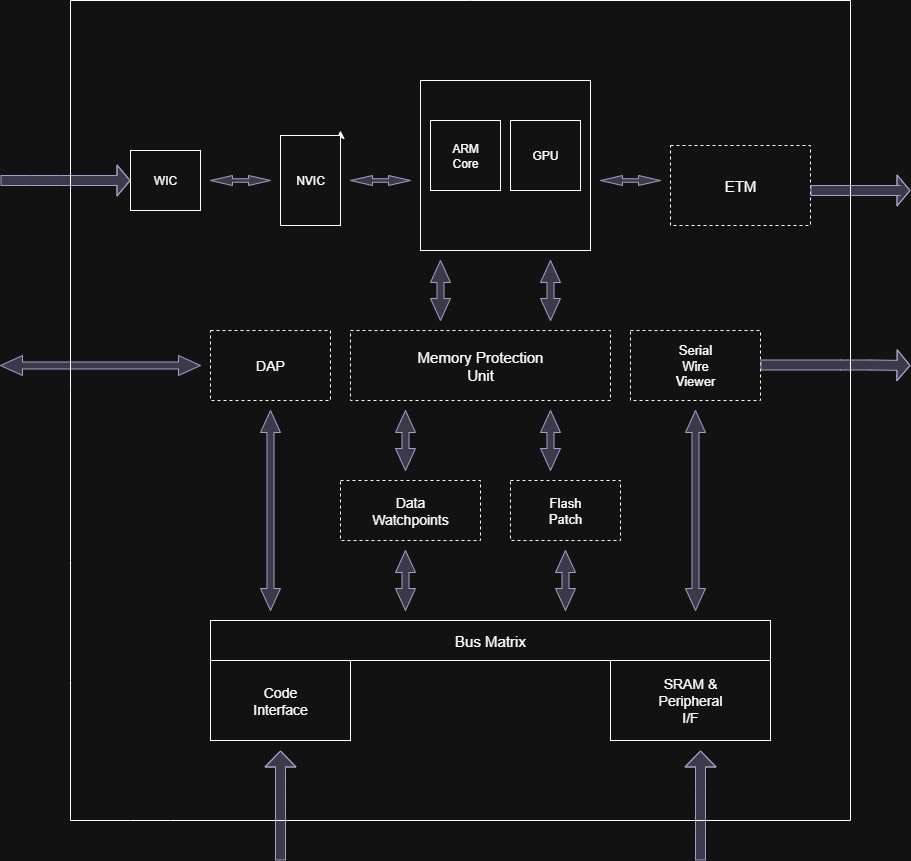

The diagram above was exported from draw.io. Its source (the exported page's mxGraphModel, read from the mxfile embedded in the PNG):
<mxGraphModel dx="1869" dy="1731" grid="1" gridSize="10" guides="1" tooltips="1" connect="1" arrows="1" fold="1" page="1" pageScale="1" pageWidth="827" pageHeight="1169" math="0" shadow="0">
  <root>
    <mxCell id="0" />
    <mxCell id="1" parent="0" />
    <mxCell id="EQVulbTW3wnQUEHRVnnI-1" value="WIC" style="rounded=0;whiteSpace=wrap;html=1;" parent="1" vertex="1">
      <mxGeometry x="80" y="50" width="70" height="60" as="geometry" />
    </mxCell>
    <mxCell id="EQVulbTW3wnQUEHRVnnI-14" style="edgeStyle=orthogonalEdgeStyle;rounded=0;orthogonalLoop=1;jettySize=auto;html=1;exitX=0.5;exitY=0;exitDx=0;exitDy=0;" parent="1" edge="1">
      <mxGeometry relative="1" as="geometry">
        <mxPoint x="290" y="30" as="targetPoint" />
        <mxPoint x="285" y="50" as="sourcePoint" />
      </mxGeometry>
    </mxCell>
    <mxCell id="EQVulbTW3wnQUEHRVnnI-15" value="NVIC" style="rounded=0;whiteSpace=wrap;html=1;direction=south;" parent="1" vertex="1">
      <mxGeometry x="230" y="35" width="60" height="90" as="geometry" />
    </mxCell>
    <mxCell id="EQVulbTW3wnQUEHRVnnI-20" value="" style="whiteSpace=wrap;html=1;aspect=fixed;" parent="1" vertex="1">
      <mxGeometry x="370" y="-20" width="170" height="170" as="geometry" />
    </mxCell>
    <mxCell id="EQVulbTW3wnQUEHRVnnI-24" value="&lt;font style=&quot;font-size: 15px;&quot;&gt;ETM&lt;/font&gt;" style="rounded=0;whiteSpace=wrap;html=1;dashed=1;" parent="1" vertex="1">
      <mxGeometry x="620" y="45" width="140" height="80" as="geometry" />
    </mxCell>
    <mxCell id="EQVulbTW3wnQUEHRVnnI-29" value="&lt;font style=&quot;font-size: 15px;&quot;&gt;Memory Protection&lt;br&gt;Unit&lt;/font&gt;" style="rounded=0;whiteSpace=wrap;html=1;dashed=1;" parent="1" vertex="1">
      <mxGeometry x="300" y="230" width="260" height="70" as="geometry" />
    </mxCell>
    <mxCell id="EQVulbTW3wnQUEHRVnnI-31" value="&lt;font style=&quot;font-size: 14px;&quot;&gt;DAP&lt;/font&gt;" style="rounded=0;whiteSpace=wrap;html=1;dashed=1;" parent="1" vertex="1">
      <mxGeometry x="160" y="230" width="120" height="70" as="geometry" />
    </mxCell>
    <mxCell id="EQVulbTW3wnQUEHRVnnI-32" value="&lt;font style=&quot;font-size: 13px;&quot;&gt;Serial&lt;br&gt;Wire&lt;br&gt;Viewer&lt;/font&gt;" style="rounded=0;whiteSpace=wrap;html=1;dashed=1;" parent="1" vertex="1">
      <mxGeometry x="580" y="230" width="130" height="70" as="geometry" />
    </mxCell>
    <mxCell id="EQVulbTW3wnQUEHRVnnI-39" value="" style="html=1;shadow=0;dashed=0;align=center;verticalAlign=middle;shape=mxgraph.arrows2.twoWayArrow;dy=0.65;dx=22;direction=south;fillColor=#d0cee2;strokeColor=#56517e;" parent="1" vertex="1">
      <mxGeometry x="490" y="160" width="20" height="60" as="geometry" />
    </mxCell>
    <mxCell id="EQVulbTW3wnQUEHRVnnI-43" value="" style="html=1;shadow=0;dashed=0;align=center;verticalAlign=middle;shape=mxgraph.arrows2.twoWayArrow;dy=0.65;dx=22;direction=south;fillColor=#d0cee2;strokeColor=#56517e;" parent="1" vertex="1">
      <mxGeometry x="345" y="310" width="20" height="60" as="geometry" />
    </mxCell>
    <mxCell id="EQVulbTW3wnQUEHRVnnI-46" value="" style="html=1;shadow=0;dashed=0;align=center;verticalAlign=middle;shape=mxgraph.arrows2.twoWayArrow;dy=0.65;dx=22;direction=south;fillColor=#d0cee2;strokeColor=#56517e;" parent="1" vertex="1">
      <mxGeometry x="490" y="310" width="20" height="60" as="geometry" />
    </mxCell>
    <mxCell id="EQVulbTW3wnQUEHRVnnI-47" value="&lt;font style=&quot;font-size: 14px;&quot;&gt;Data&lt;br&gt;Watchpoints&lt;/font&gt;" style="rounded=0;whiteSpace=wrap;html=1;dashed=1;" parent="1" vertex="1">
      <mxGeometry x="290" y="380" width="140" height="60" as="geometry" />
    </mxCell>
    <mxCell id="EQVulbTW3wnQUEHRVnnI-50" value="&lt;font style=&quot;font-size: 13px;&quot;&gt;Flash&lt;br&gt;Patch&lt;/font&gt;" style="rounded=0;whiteSpace=wrap;html=1;dashed=1;" parent="1" vertex="1">
      <mxGeometry x="460" y="380" width="110" height="60" as="geometry" />
    </mxCell>
    <mxCell id="EQVulbTW3wnQUEHRVnnI-51" value="&lt;font style=&quot;font-size: 15px;&quot;&gt;Bus Matrix&lt;/font&gt;" style="rounded=0;whiteSpace=wrap;html=1;" parent="1" vertex="1">
      <mxGeometry x="160" y="520" width="560" height="40" as="geometry" />
    </mxCell>
    <mxCell id="EQVulbTW3wnQUEHRVnnI-52" value="" style="html=1;shadow=0;dashed=0;align=center;verticalAlign=middle;shape=mxgraph.arrows2.twoWayArrow;dy=0.65;dx=22;direction=south;fillColor=#d0cee2;strokeColor=#56517e;" parent="1" vertex="1">
      <mxGeometry x="345" y="450" width="20" height="60" as="geometry" />
    </mxCell>
    <mxCell id="EQVulbTW3wnQUEHRVnnI-53" value="" style="html=1;shadow=0;dashed=0;align=center;verticalAlign=middle;shape=mxgraph.arrows2.twoWayArrow;dy=0.65;dx=22;direction=south;fillColor=#d0cee2;strokeColor=#56517e;" parent="1" vertex="1">
      <mxGeometry x="505" y="450" width="20" height="60" as="geometry" />
    </mxCell>
    <mxCell id="EQVulbTW3wnQUEHRVnnI-55" value="" style="html=1;shadow=0;dashed=0;align=center;verticalAlign=middle;shape=mxgraph.arrows2.twoWayArrow;dy=0.65;dx=22;direction=south;fillColor=#d0cee2;strokeColor=#56517e;" parent="1" vertex="1">
      <mxGeometry x="635" y="310" width="20" height="200" as="geometry" />
    </mxCell>
    <mxCell id="EQVulbTW3wnQUEHRVnnI-56" value="" style="html=1;shadow=0;dashed=0;align=center;verticalAlign=middle;shape=mxgraph.arrows2.twoWayArrow;dy=0.65;dx=22;direction=south;fillColor=#d0cee2;strokeColor=#56517e;" parent="1" vertex="1">
      <mxGeometry x="210" y="310" width="20" height="200" as="geometry" />
    </mxCell>
    <mxCell id="EQVulbTW3wnQUEHRVnnI-57" value="&lt;font style=&quot;font-size: 14px;&quot;&gt;Code&lt;br&gt;Interface&lt;/font&gt;" style="rounded=0;whiteSpace=wrap;html=1;" parent="1" vertex="1">
      <mxGeometry x="160" y="560" width="140" height="80" as="geometry" />
    </mxCell>
    <mxCell id="EQVulbTW3wnQUEHRVnnI-58" value="&lt;font style=&quot;font-size: 14px;&quot;&gt;SRAM &amp;amp;&lt;br&gt;Peripheral&lt;br&gt;I/F&lt;/font&gt;" style="rounded=0;whiteSpace=wrap;html=1;" parent="1" vertex="1">
      <mxGeometry x="560" y="560" width="160" height="80" as="geometry" />
    </mxCell>
    <mxCell id="EQVulbTW3wnQUEHRVnnI-59" value="" style="html=1;shadow=0;dashed=0;align=center;verticalAlign=middle;shape=mxgraph.arrows2.twoWayArrow;dy=0.65;dx=22;direction=west;fillColor=#d0cee2;strokeColor=#56517e;" parent="1" vertex="1">
      <mxGeometry x="160" y="75" width="60" height="10" as="geometry" />
    </mxCell>
    <mxCell id="EQVulbTW3wnQUEHRVnnI-63" value="" style="html=1;shadow=0;dashed=0;align=center;verticalAlign=middle;shape=mxgraph.arrows2.twoWayArrow;dy=0.65;dx=22;direction=west;fillColor=#d0cee2;strokeColor=#56517e;" parent="1" vertex="1">
      <mxGeometry x="550" y="75" width="60" height="10" as="geometry" />
    </mxCell>
    <mxCell id="EQVulbTW3wnQUEHRVnnI-65" value="" style="html=1;shadow=0;dashed=0;align=center;verticalAlign=middle;shape=mxgraph.arrows2.twoWayArrow;dy=0.65;dx=22;direction=south;fillColor=#d0cee2;strokeColor=#56517e;" parent="1" vertex="1">
      <mxGeometry x="380" y="160" width="20" height="60" as="geometry" />
    </mxCell>
    <mxCell id="EQVulbTW3wnQUEHRVnnI-69" value="" style="html=1;shadow=0;dashed=0;align=center;verticalAlign=middle;shape=mxgraph.arrows2.twoWayArrow;dy=0.65;dx=22;direction=west;fillColor=#d0cee2;strokeColor=#56517e;" parent="1" vertex="1">
      <mxGeometry x="-50" y="255" width="200" height="20" as="geometry" />
    </mxCell>
    <mxCell id="EQVulbTW3wnQUEHRVnnI-72" value="" style="shape=flexArrow;endArrow=classic;html=1;rounded=0;startSize=0;endSize=4;fillColor=#d0cee2;strokeColor=#56517e;" parent="1" edge="1">
      <mxGeometry width="50" height="50" relative="1" as="geometry">
        <mxPoint x="710" y="264.5" as="sourcePoint" />
        <mxPoint x="860" y="265" as="targetPoint" />
        <Array as="points">
          <mxPoint x="790" y="264.5" />
          <mxPoint x="820" y="264.5" />
        </Array>
      </mxGeometry>
    </mxCell>
    <mxCell id="EQVulbTW3wnQUEHRVnnI-75" value="" style="shape=flexArrow;endArrow=classic;html=1;rounded=0;startSize=0;endSize=4;fillColor=#d0cee2;strokeColor=#56517e;" parent="1" edge="1">
      <mxGeometry width="50" height="50" relative="1" as="geometry">
        <mxPoint x="760" y="90" as="sourcePoint" />
        <mxPoint x="860" y="90" as="targetPoint" />
        <Array as="points">
          <mxPoint x="850" y="90" />
        </Array>
      </mxGeometry>
    </mxCell>
    <mxCell id="EQVulbTW3wnQUEHRVnnI-79" value="" style="shape=flexArrow;endArrow=classic;html=1;rounded=0;startSize=11;endSize=5;fillColor=#d0cee2;strokeColor=#56517e;" parent="1" edge="1">
      <mxGeometry width="50" height="50" relative="1" as="geometry">
        <mxPoint x="230" y="760" as="sourcePoint" />
        <mxPoint x="230" y="650" as="targetPoint" />
        <Array as="points">
          <mxPoint x="230" y="710" />
          <mxPoint x="230" y="690" />
          <mxPoint x="230" y="670" />
        </Array>
      </mxGeometry>
    </mxCell>
    <mxCell id="EQVulbTW3wnQUEHRVnnI-80" value="" style="shape=flexArrow;endArrow=classic;html=1;rounded=0;startSize=11;endSize=5;fillColor=#d0cee2;strokeColor=#56517e;" parent="1" edge="1">
      <mxGeometry width="50" height="50" relative="1" as="geometry">
        <mxPoint x="650" y="760" as="sourcePoint" />
        <mxPoint x="650" y="650" as="targetPoint" />
        <Array as="points">
          <mxPoint x="650" y="730" />
          <mxPoint x="650" y="710" />
          <mxPoint x="650" y="690" />
        </Array>
      </mxGeometry>
    </mxCell>
    <mxCell id="EQVulbTW3wnQUEHRVnnI-82" value="" style="shape=flexArrow;endArrow=classic;html=1;rounded=0;startSize=0;endSize=4;fillColor=#d0cee2;strokeColor=#56517e;entryX=0;entryY=0.5;entryDx=0;entryDy=0;" parent="1" target="EQVulbTW3wnQUEHRVnnI-1" edge="1">
      <mxGeometry width="50" height="50" relative="1" as="geometry">
        <mxPoint x="-50" y="80" as="sourcePoint" />
        <mxPoint x="40" y="80" as="targetPoint" />
        <Array as="points">
          <mxPoint x="-20" y="80" />
          <mxPoint x="10" y="80" />
        </Array>
      </mxGeometry>
    </mxCell>
    <mxCell id="EQVulbTW3wnQUEHRVnnI-85" value="" style="endArrow=none;html=1;rounded=0;endSize=8;startSize=18;" parent="1" edge="1">
      <mxGeometry width="50" height="50" relative="1" as="geometry">
        <mxPoint x="20" y="-100" as="sourcePoint" />
        <mxPoint x="800" y="720" as="targetPoint" />
        <Array as="points">
          <mxPoint x="20" y="290" />
          <mxPoint x="20" y="460" />
          <mxPoint x="20" y="580" />
          <mxPoint x="20" y="720" />
          <mxPoint x="80" y="720" />
          <mxPoint x="120" y="720" />
        </Array>
      </mxGeometry>
    </mxCell>
    <mxCell id="EQVulbTW3wnQUEHRVnnI-86" value="" style="endArrow=none;html=1;rounded=0;" parent="1" edge="1">
      <mxGeometry width="50" height="50" relative="1" as="geometry">
        <mxPoint x="20" y="-100" as="sourcePoint" />
        <mxPoint x="800" y="-100" as="targetPoint" />
        <Array as="points">
          <mxPoint x="420" y="-100" />
        </Array>
      </mxGeometry>
    </mxCell>
    <mxCell id="EQVulbTW3wnQUEHRVnnI-89" value="" style="endArrow=none;html=1;rounded=0;" parent="1" edge="1">
      <mxGeometry width="50" height="50" relative="1" as="geometry">
        <mxPoint x="800" y="720" as="sourcePoint" />
        <mxPoint x="800" y="-100" as="targetPoint" />
      </mxGeometry>
    </mxCell>
    <mxCell id="SpbyXvzloqEJq-p33pjS-1" value="ARM&lt;br&gt;Core" style="whiteSpace=wrap;html=1;aspect=fixed;" vertex="1" parent="1">
      <mxGeometry x="380" y="20" width="70" height="70" as="geometry" />
    </mxCell>
    <mxCell id="SpbyXvzloqEJq-p33pjS-2" value="GPU" style="whiteSpace=wrap;html=1;aspect=fixed;" vertex="1" parent="1">
      <mxGeometry x="460" y="20" width="70" height="70" as="geometry" />
    </mxCell>
    <mxCell id="SpbyXvzloqEJq-p33pjS-6" value="" style="html=1;shadow=0;dashed=0;align=center;verticalAlign=middle;shape=mxgraph.arrows2.twoWayArrow;dy=0.65;dx=22;direction=west;fillColor=#d0cee2;strokeColor=#56517e;" vertex="1" parent="1">
      <mxGeometry x="300" y="75" width="60" height="10" as="geometry" />
    </mxCell>
  </root>
</mxGraphModel>